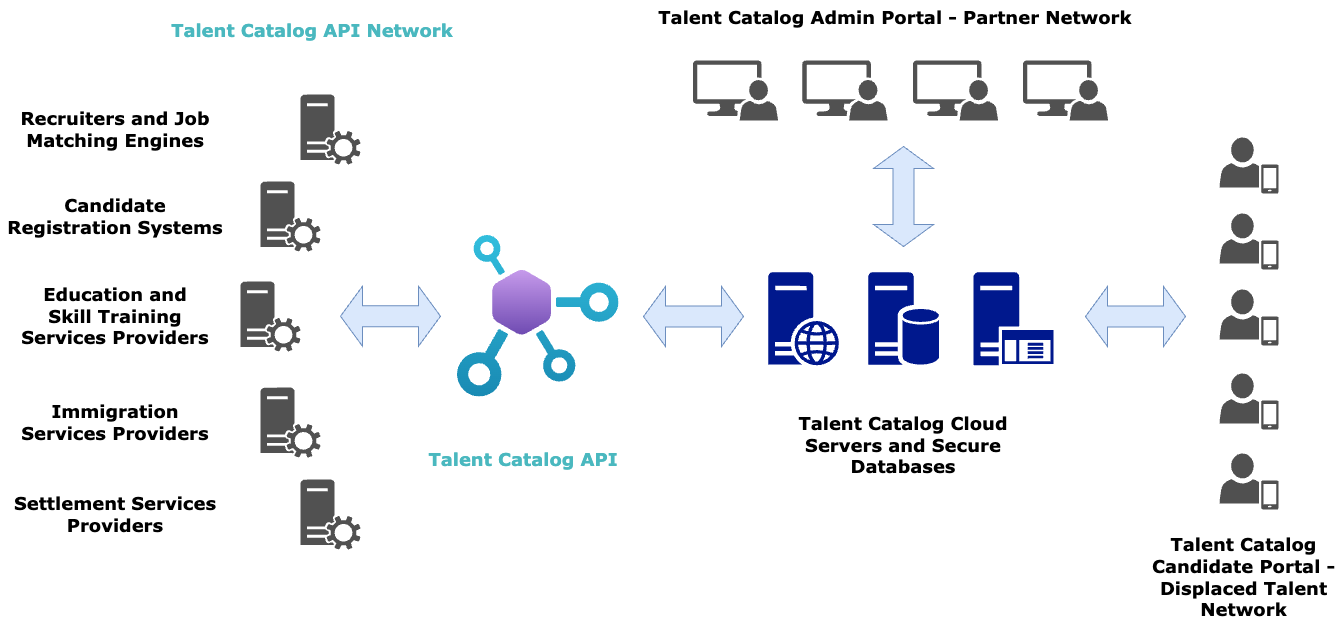

The diagram above was exported from draw.io. Its source (the exported page's mxGraphModel, read from the mxfile embedded in the PNG):
<mxGraphModel dx="1954" dy="1231" grid="0" gridSize="10" guides="1" tooltips="1" connect="1" arrows="1" fold="1" page="0" pageScale="1" pageWidth="1169" pageHeight="827" background="none" math="0" shadow="0">
  <root>
    <mxCell id="0" />
    <mxCell id="1" parent="0" />
    <mxCell id="4qnTsD1yR3pXRaDJ5Nmr-1" value="" style="sketch=0;aspect=fixed;pointerEvents=1;shadow=0;dashed=0;html=1;strokeColor=none;labelPosition=center;verticalLabelPosition=bottom;verticalAlign=top;align=center;fillColor=#00188D;shape=mxgraph.mscae.enterprise.database_server" vertex="1" parent="1">
      <mxGeometry x="724.72" y="270.71999999999997" width="70.68" height="93" as="geometry" />
    </mxCell>
    <mxCell id="4qnTsD1yR3pXRaDJ5Nmr-2" value="" style="sketch=0;aspect=fixed;pointerEvents=1;shadow=0;dashed=0;html=1;strokeColor=none;labelPosition=center;verticalLabelPosition=bottom;verticalAlign=top;align=center;fillColor=#00188D;shape=mxgraph.mscae.enterprise.web_server" vertex="1" parent="1">
      <mxGeometry x="624.72" y="270.71999999999997" width="70.8" height="93.16" as="geometry" />
    </mxCell>
    <mxCell id="4qnTsD1yR3pXRaDJ5Nmr-3" value="" style="sketch=0;aspect=fixed;pointerEvents=1;shadow=0;dashed=0;html=1;strokeColor=none;labelPosition=center;verticalLabelPosition=bottom;verticalAlign=top;align=center;fillColor=#00188D;shape=mxgraph.mscae.enterprise.application_server" vertex="1" parent="1">
      <mxGeometry x="830" y="270.71999999999997" width="79.98" height="93" as="geometry" />
    </mxCell>
    <mxCell id="4qnTsD1yR3pXRaDJ5Nmr-4" value="" style="image;aspect=fixed;html=1;points=[];align=center;fontSize=12;image=img/lib/azure2/web/API_Center.svg;" vertex="1" parent="1">
      <mxGeometry x="314" y="234" width="161.5" height="161.5" as="geometry" />
    </mxCell>
    <mxCell id="4qnTsD1yR3pXRaDJ5Nmr-9" value="" style="sketch=0;pointerEvents=1;shadow=0;dashed=0;html=1;strokeColor=none;fillColor=#505050;labelPosition=center;verticalLabelPosition=bottom;verticalAlign=top;outlineConnect=0;align=center;shape=mxgraph.office.users.mobile_user;" vertex="1" parent="1">
      <mxGeometry x="1076" y="136" width="59" height="56" as="geometry" />
    </mxCell>
    <mxCell id="4qnTsD1yR3pXRaDJ5Nmr-10" value="" style="sketch=0;pointerEvents=1;shadow=0;dashed=0;html=1;strokeColor=none;fillColor=#505050;labelPosition=center;verticalLabelPosition=bottom;verticalAlign=top;outlineConnect=0;align=center;shape=mxgraph.office.users.mobile_user;" vertex="1" parent="1">
      <mxGeometry x="1076" y="212" width="59" height="56" as="geometry" />
    </mxCell>
    <mxCell id="4qnTsD1yR3pXRaDJ5Nmr-11" value="" style="sketch=0;pointerEvents=1;shadow=0;dashed=0;html=1;strokeColor=none;fillColor=#505050;labelPosition=center;verticalLabelPosition=bottom;verticalAlign=top;outlineConnect=0;align=center;shape=mxgraph.office.users.mobile_user;" vertex="1" parent="1">
      <mxGeometry x="1076" y="288" width="59" height="56" as="geometry" />
    </mxCell>
    <mxCell id="4qnTsD1yR3pXRaDJ5Nmr-12" value="" style="sketch=0;pointerEvents=1;shadow=0;dashed=0;html=1;strokeColor=none;fillColor=#505050;labelPosition=center;verticalLabelPosition=bottom;verticalAlign=top;outlineConnect=0;align=center;shape=mxgraph.office.users.mobile_user;" vertex="1" parent="1">
      <mxGeometry x="1076" y="372" width="59" height="56" as="geometry" />
    </mxCell>
    <mxCell id="4qnTsD1yR3pXRaDJ5Nmr-14" value="" style="sketch=0;pointerEvents=1;shadow=0;dashed=0;html=1;strokeColor=none;labelPosition=center;verticalLabelPosition=bottom;verticalAlign=top;align=center;fillColor=#515151;shape=mxgraph.mscae.system_center.admin_console" vertex="1" parent="1">
      <mxGeometry x="549.42" y="59" width="85.28" height="60" as="geometry" />
    </mxCell>
    <mxCell id="4qnTsD1yR3pXRaDJ5Nmr-15" value="" style="sketch=0;pointerEvents=1;shadow=0;dashed=0;html=1;strokeColor=none;labelPosition=center;verticalLabelPosition=bottom;verticalAlign=top;align=center;fillColor=#515151;shape=mxgraph.mscae.system_center.admin_console" vertex="1" parent="1">
      <mxGeometry x="658.86" y="59" width="85.28" height="60" as="geometry" />
    </mxCell>
    <mxCell id="4qnTsD1yR3pXRaDJ5Nmr-16" value="" style="sketch=0;pointerEvents=1;shadow=0;dashed=0;html=1;strokeColor=none;labelPosition=center;verticalLabelPosition=bottom;verticalAlign=top;align=center;fillColor=#515151;shape=mxgraph.mscae.system_center.admin_console" vertex="1" parent="1">
      <mxGeometry x="769.42" y="59" width="85.28" height="60" as="geometry" />
    </mxCell>
    <mxCell id="4qnTsD1yR3pXRaDJ5Nmr-17" value="" style="sketch=0;pointerEvents=1;shadow=0;dashed=0;html=1;strokeColor=none;labelPosition=center;verticalLabelPosition=bottom;verticalAlign=top;align=center;fillColor=#515151;shape=mxgraph.mscae.system_center.admin_console" vertex="1" parent="1">
      <mxGeometry x="879.42" y="59" width="85.28" height="60" as="geometry" />
    </mxCell>
    <mxCell id="4qnTsD1yR3pXRaDJ5Nmr-19" value="" style="sketch=0;pointerEvents=1;shadow=0;dashed=0;html=1;strokeColor=none;labelPosition=center;verticalLabelPosition=bottom;verticalAlign=top;align=center;fillColor=#515151;shape=mxgraph.mscae.system_center.roles" vertex="1" parent="1">
      <mxGeometry x="157" y="93" width="60" height="70" as="geometry" />
    </mxCell>
    <mxCell id="4qnTsD1yR3pXRaDJ5Nmr-20" value="" style="sketch=0;pointerEvents=1;shadow=0;dashed=0;html=1;strokeColor=none;labelPosition=center;verticalLabelPosition=bottom;verticalAlign=top;align=center;fillColor=#515151;shape=mxgraph.mscae.system_center.roles" vertex="1" parent="1">
      <mxGeometry x="97" y="280" width="60" height="70" as="geometry" />
    </mxCell>
    <mxCell id="4qnTsD1yR3pXRaDJ5Nmr-21" value="" style="sketch=0;pointerEvents=1;shadow=0;dashed=0;html=1;strokeColor=none;labelPosition=center;verticalLabelPosition=bottom;verticalAlign=top;align=center;fillColor=#515151;shape=mxgraph.mscae.system_center.roles" vertex="1" parent="1">
      <mxGeometry x="117" y="386.05" width="60" height="70" as="geometry" />
    </mxCell>
    <mxCell id="4qnTsD1yR3pXRaDJ5Nmr-22" value="" style="sketch=0;pointerEvents=1;shadow=0;dashed=0;html=1;strokeColor=none;labelPosition=center;verticalLabelPosition=bottom;verticalAlign=top;align=center;fillColor=#515151;shape=mxgraph.mscae.system_center.roles" vertex="1" parent="1">
      <mxGeometry x="157" y="478" width="60" height="70" as="geometry" />
    </mxCell>
    <mxCell id="4qnTsD1yR3pXRaDJ5Nmr-23" value="" style="sketch=0;pointerEvents=1;shadow=0;dashed=0;html=1;strokeColor=none;labelPosition=center;verticalLabelPosition=bottom;verticalAlign=top;align=center;fillColor=#515151;shape=mxgraph.mscae.system_center.roles" vertex="1" parent="1">
      <mxGeometry x="117" y="180" width="60" height="70" as="geometry" />
    </mxCell>
    <mxCell id="4qnTsD1yR3pXRaDJ5Nmr-24" value="" style="sketch=0;pointerEvents=1;shadow=0;dashed=0;html=1;strokeColor=none;fillColor=#505050;labelPosition=center;verticalLabelPosition=bottom;verticalAlign=top;outlineConnect=0;align=center;shape=mxgraph.office.users.mobile_user;" vertex="1" parent="1">
      <mxGeometry x="1076" y="452" width="59" height="56" as="geometry" />
    </mxCell>
    <mxCell id="4qnTsD1yR3pXRaDJ5Nmr-25" value="&lt;font style=&quot;font-size: 18px;&quot; face=&quot;Verdana&quot;&gt;&lt;b&gt;Talent Catalog Cloud Servers and Secure Databases&lt;/b&gt;&lt;/font&gt;" style="text;strokeColor=none;align=center;fillColor=none;html=1;verticalAlign=middle;whiteSpace=wrap;rounded=0;" vertex="1" parent="1">
      <mxGeometry x="615.06" y="414" width="290" height="60" as="geometry" />
    </mxCell>
    <mxCell id="4qnTsD1yR3pXRaDJ5Nmr-27" value="&lt;font style=&quot;font-size: 18px;&quot; face=&quot;Verdana&quot;&gt;&lt;b&gt;Talent Catalog Admin Portal - Partner Network&lt;/b&gt;&lt;/font&gt;" style="text;strokeColor=none;align=center;fillColor=none;html=1;verticalAlign=middle;whiteSpace=wrap;rounded=0;" vertex="1" parent="1">
      <mxGeometry x="507" y="-1" width="490" height="34" as="geometry" />
    </mxCell>
    <mxCell id="4qnTsD1yR3pXRaDJ5Nmr-28" value="&lt;font style=&quot;font-size: 18px;&quot; face=&quot;Verdana&quot;&gt;&lt;b&gt;Talent Catalog Candidate Portal - Displaced Talent Network&lt;/b&gt;&lt;/font&gt;" style="text;strokeColor=none;align=center;fillColor=none;html=1;verticalAlign=middle;whiteSpace=wrap;rounded=0;" vertex="1" parent="1">
      <mxGeometry x="1006" y="516" width="188.5" height="120" as="geometry" />
    </mxCell>
    <mxCell id="4qnTsD1yR3pXRaDJ5Nmr-29" value="&lt;font style=&quot;font-size: 18px; color: light-dark(rgb(74, 184, 191), rgb(50, 181, 50));&quot; face=&quot;Verdana&quot;&gt;&lt;b style=&quot;&quot;&gt;Talent Catalog API&lt;/b&gt;&lt;/font&gt;" style="text;strokeColor=none;align=center;fillColor=none;html=1;verticalAlign=middle;whiteSpace=wrap;rounded=0;" vertex="1" parent="1">
      <mxGeometry x="235" y="428" width="290" height="60" as="geometry" />
    </mxCell>
    <mxCell id="4qnTsD1yR3pXRaDJ5Nmr-30" value="&lt;font style=&quot;font-size: 18px; color: light-dark(rgb(74, 184, 191), rgb(50, 181, 50));&quot; face=&quot;Verdana&quot;&gt;&lt;b style=&quot;&quot;&gt;Talent Catalog API Network&lt;/b&gt;&lt;/font&gt;" style="text;strokeColor=none;align=center;fillColor=none;html=1;verticalAlign=middle;whiteSpace=wrap;rounded=0;" vertex="1" parent="1">
      <mxGeometry x="24" y="-1" width="290" height="60" as="geometry" />
    </mxCell>
    <mxCell id="4qnTsD1yR3pXRaDJ5Nmr-32" value="&lt;font style=&quot;font-size: 18px;&quot; face=&quot;Verdana&quot;&gt;&lt;b style=&quot;&quot;&gt;Recruiters and Job Matching Engines&lt;/b&gt;&lt;/font&gt;" style="text;strokeColor=none;align=center;fillColor=none;html=1;verticalAlign=middle;whiteSpace=wrap;rounded=0;" vertex="1" parent="1">
      <mxGeometry x="-133" y="105.5" width="210" height="45" as="geometry" />
    </mxCell>
    <mxCell id="4qnTsD1yR3pXRaDJ5Nmr-33" value="&lt;font style=&quot;font-size: 18px;&quot; face=&quot;Verdana&quot;&gt;&lt;b style=&quot;&quot;&gt;Candidate Registration Systems&lt;/b&gt;&lt;/font&gt;" style="text;strokeColor=none;align=center;fillColor=none;html=1;verticalAlign=middle;whiteSpace=wrap;rounded=0;" vertex="1" parent="1">
      <mxGeometry x="-143" y="192.5" width="230" height="45" as="geometry" />
    </mxCell>
    <mxCell id="4qnTsD1yR3pXRaDJ5Nmr-34" value="&lt;font style=&quot;font-size: 18px;&quot; face=&quot;Verdana&quot;&gt;&lt;b style=&quot;&quot;&gt;Education and Skill Training Services Providers&lt;/b&gt;&lt;/font&gt;" style="text;strokeColor=none;align=center;fillColor=none;html=1;verticalAlign=middle;whiteSpace=wrap;rounded=0;" vertex="1" parent="1">
      <mxGeometry x="-123" y="275" width="190" height="80" as="geometry" />
    </mxCell>
    <mxCell id="4qnTsD1yR3pXRaDJ5Nmr-35" value="&lt;font style=&quot;font-size: 18px;&quot; face=&quot;Verdana&quot;&gt;&lt;b style=&quot;&quot;&gt;Immigration Services Providers&lt;/b&gt;&lt;/font&gt;" style="text;strokeColor=none;align=center;fillColor=none;html=1;verticalAlign=middle;whiteSpace=wrap;rounded=0;" vertex="1" parent="1">
      <mxGeometry x="-123" y="381.05" width="190" height="80" as="geometry" />
    </mxCell>
    <mxCell id="4qnTsD1yR3pXRaDJ5Nmr-36" value="&lt;font style=&quot;font-size: 18px;&quot; face=&quot;Verdana&quot;&gt;&lt;b style=&quot;&quot;&gt;Settlement Services Providers&lt;/b&gt;&lt;/font&gt;" style="text;strokeColor=none;align=center;fillColor=none;html=1;verticalAlign=middle;whiteSpace=wrap;rounded=0;" vertex="1" parent="1">
      <mxGeometry x="-133" y="473" width="210" height="80" as="geometry" />
    </mxCell>
    <mxCell id="4qnTsD1yR3pXRaDJ5Nmr-37" value="" style="html=1;shadow=0;dashed=0;align=center;verticalAlign=middle;shape=mxgraph.arrows2.twoWayArrow;dy=0.65;dx=22;fillColor=#dae8fc;strokeColor=#6c8ebf;" vertex="1" parent="1">
      <mxGeometry x="500" y="285" width="100" height="60" as="geometry" />
    </mxCell>
    <mxCell id="4qnTsD1yR3pXRaDJ5Nmr-38" value="" style="html=1;shadow=0;dashed=0;align=center;verticalAlign=middle;shape=mxgraph.arrows2.twoWayArrow;dy=0.65;dx=22;fillColor=#dae8fc;strokeColor=#6c8ebf;" vertex="1" parent="1">
      <mxGeometry x="942" y="285" width="100" height="60" as="geometry" />
    </mxCell>
    <mxCell id="4qnTsD1yR3pXRaDJ5Nmr-39" value="" style="html=1;shadow=0;dashed=0;align=center;verticalAlign=middle;shape=mxgraph.arrows2.twoWayArrow;dy=0.65;dx=22;fillColor=#dae8fc;strokeColor=#6c8ebf;" vertex="1" parent="1">
      <mxGeometry x="197" y="284.75" width="100" height="60" as="geometry" />
    </mxCell>
    <mxCell id="4qnTsD1yR3pXRaDJ5Nmr-40" value="" style="html=1;shadow=0;dashed=0;align=center;verticalAlign=middle;shape=mxgraph.arrows2.twoWayArrow;dy=0.65;dx=22;direction=south;fillColor=#dae8fc;strokeColor=#6c8ebf;" vertex="1" parent="1">
      <mxGeometry x="730.06" y="145" width="60" height="100" as="geometry" />
    </mxCell>
  </root>
</mxGraphModel>